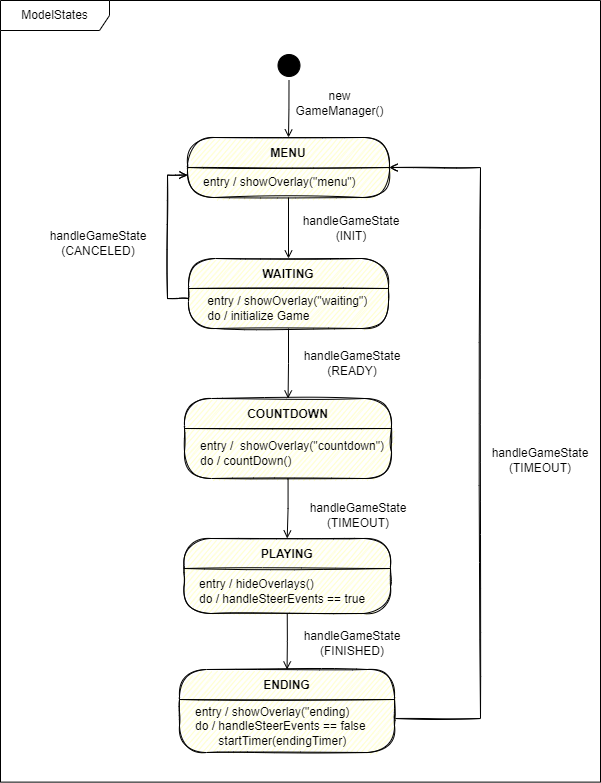

The diagram above was exported from draw.io. Its source (the exported page's mxGraphModel, read from the mxfile embedded in the PNG):
<mxGraphModel dx="3544" dy="1321" grid="1" gridSize="10" guides="1" tooltips="1" connect="1" arrows="1" fold="1" page="1" pageScale="1" pageWidth="827" pageHeight="1169" math="0" shadow="0">
  <root>
    <mxCell id="0" />
    <mxCell id="1" parent="0" />
    <mxCell id="2" value="ModelStates" style="shape=umlFrame;whiteSpace=wrap;html=1;sketch=0;fillColor=default;width=109;height=30;" vertex="1" parent="1">
      <mxGeometry x="1760" y="582" width="600" height="781.62" as="geometry" />
    </mxCell>
    <mxCell id="3" style="edgeStyle=orthogonalEdgeStyle;rounded=0;orthogonalLoop=1;jettySize=auto;html=1;exitX=0.5;exitY=1;exitDx=0;exitDy=0;strokeColor=#000000;endArrow=open;endFill=0;sketch=0;" edge="1" source="4" target="5" parent="1">
      <mxGeometry relative="1" as="geometry" />
    </mxCell>
    <mxCell id="4" value="" style="ellipse;html=1;shape=startState;fillColor=#000000;strokeColor=default;sketch=0;" vertex="1" parent="1">
      <mxGeometry x="2033.5" y="632" width="30" height="30" as="geometry" />
    </mxCell>
    <mxCell id="5" value="MENU" style="swimlane;fontStyle=1;align=center;verticalAlign=middle;childLayout=stackLayout;horizontal=1;startSize=30;horizontalStack=0;resizeParent=0;resizeLast=1;container=0;fontColor=#000000;collapsible=0;rounded=1;arcSize=30;strokeColor=default;fillColor=#ffffc0;swimlaneFillColor=#ffffc0;dropTarget=0;sketch=1;fillStyle=auto;" vertex="1" parent="1">
      <mxGeometry x="1947" y="719" width="202" height="60" as="geometry" />
    </mxCell>
    <mxCell id="6" value="&amp;nbsp; &amp;nbsp;entry / showOverlay(&quot;menu&quot;)" style="text;html=1;strokeColor=none;fillColor=none;align=left;verticalAlign=middle;spacingLeft=4;spacingRight=4;whiteSpace=wrap;overflow=hidden;rotatable=0;fontColor=#000000;sketch=0;" vertex="1" parent="5">
      <mxGeometry y="30" width="202" height="30" as="geometry" />
    </mxCell>
    <mxCell id="7" value="WAITING" style="swimlane;fontStyle=1;align=center;verticalAlign=middle;childLayout=stackLayout;horizontal=1;startSize=30;horizontalStack=0;resizeParent=0;resizeLast=1;container=0;fontColor=#000000;collapsible=0;rounded=1;arcSize=30;strokeColor=default;fillColor=#ffffc0;swimlaneFillColor=#ffffc0;dropTarget=0;sketch=1;" vertex="1" parent="1">
      <mxGeometry x="1948" y="840" width="200" height="70" as="geometry" />
    </mxCell>
    <mxCell id="8" value="&amp;nbsp; &amp;nbsp; entry / showOverlay(&quot;waiting&quot;)&lt;br&gt;&amp;nbsp; &amp;nbsp; do / initialize Game" style="text;html=1;strokeColor=none;fillColor=none;align=left;verticalAlign=middle;spacingLeft=4;spacingRight=4;whiteSpace=wrap;overflow=hidden;rotatable=0;fontColor=#000000;sketch=1;" vertex="1" parent="7">
      <mxGeometry y="30" width="200" height="40" as="geometry" />
    </mxCell>
    <mxCell id="9" value="PLAYING" style="swimlane;fontStyle=1;align=center;verticalAlign=middle;childLayout=stackLayout;horizontal=1;startSize=30;horizontalStack=0;resizeParent=0;resizeLast=1;container=0;fontColor=#000000;collapsible=0;rounded=1;arcSize=30;strokeColor=default;fillColor=#ffffc0;swimlaneFillColor=#ffffc0;dropTarget=0;sketch=1;" vertex="1" parent="1">
      <mxGeometry x="1943.5" y="1120" width="206.5" height="75" as="geometry" />
    </mxCell>
    <mxCell id="10" value="&amp;nbsp; &amp;nbsp;entry / hideOverlays()&lt;br&gt;&amp;nbsp; &amp;nbsp;do / handleSteerEvents == true" style="text;html=1;strokeColor=none;fillColor=none;align=left;verticalAlign=middle;spacingLeft=4;spacingRight=4;whiteSpace=wrap;overflow=hidden;rotatable=0;fontColor=#000000;sketch=0;" vertex="1" parent="9">
      <mxGeometry y="30" width="206.5" height="45" as="geometry" />
    </mxCell>
    <mxCell id="11" value="new GameManager()" style="text;html=1;strokeColor=none;fillColor=none;align=center;verticalAlign=middle;whiteSpace=wrap;rounded=0;sketch=0;" vertex="1" parent="1">
      <mxGeometry x="2061" y="670" width="77" height="30" as="geometry" />
    </mxCell>
    <mxCell id="12" style="edgeStyle=orthogonalEdgeStyle;rounded=0;orthogonalLoop=1;jettySize=auto;html=1;exitX=0;exitY=0.25;exitDx=0;exitDy=0;entryX=0;entryY=0.25;entryDx=0;entryDy=0;endArrow=open;endFill=0;sketch=1;" edge="1" source="8" target="6" parent="1">
      <mxGeometry relative="1" as="geometry" />
    </mxCell>
    <mxCell id="13" value="handleGameState&lt;br&gt;(CANCELED)" style="text;html=1;strokeColor=none;fillColor=none;align=center;verticalAlign=middle;whiteSpace=wrap;rounded=0;sketch=0;" vertex="1" parent="1">
      <mxGeometry x="1798" y="810" width="120" height="30" as="geometry" />
    </mxCell>
    <mxCell id="14" value="handleGameState&lt;br&gt;(FINISHED)" style="text;html=1;strokeColor=none;fillColor=none;align=center;verticalAlign=middle;whiteSpace=wrap;rounded=0;sketch=0;" vertex="1" parent="1">
      <mxGeometry x="2058" y="1210" width="108" height="30" as="geometry" />
    </mxCell>
    <mxCell id="15" style="edgeStyle=orthogonalEdgeStyle;rounded=0;orthogonalLoop=1;jettySize=auto;html=1;exitX=0.5;exitY=1;exitDx=0;exitDy=0;endArrow=open;endFill=0;sketch=0;" edge="1" source="10" target="24" parent="1">
      <mxGeometry relative="1" as="geometry">
        <mxPoint x="2049" y="1236" as="targetPoint" />
      </mxGeometry>
    </mxCell>
    <mxCell id="16" style="edgeStyle=orthogonalEdgeStyle;rounded=0;orthogonalLoop=1;jettySize=auto;html=1;entryX=0.5;entryY=0;entryDx=0;entryDy=0;strokeColor=#000000;endArrow=open;endFill=0;sketch=0;" edge="1" source="6" target="7" parent="1">
      <mxGeometry relative="1" as="geometry" />
    </mxCell>
    <mxCell id="17" value="handleGameState&lt;br&gt;(INIT)" style="text;html=1;strokeColor=none;fillColor=none;align=center;verticalAlign=middle;whiteSpace=wrap;rounded=0;sketch=0;" vertex="1" parent="1">
      <mxGeometry x="2082" y="795" width="58" height="30" as="geometry" />
    </mxCell>
    <mxCell id="18" value="COUNTDOWN" style="swimlane;fontStyle=1;align=center;verticalAlign=middle;childLayout=stackLayout;horizontal=1;startSize=30;horizontalStack=0;resizeParent=0;resizeLast=1;container=0;fontColor=#000000;collapsible=0;rounded=1;arcSize=30;strokeColor=default;fillColor=#ffffc0;swimlaneFillColor=#ffffc0;dropTarget=0;sketch=1;" vertex="1" parent="1">
      <mxGeometry x="1944" y="980" width="207" height="80" as="geometry" />
    </mxCell>
    <mxCell id="19" value="&amp;nbsp; &amp;nbsp;entry /&amp;nbsp; showOverlay(&quot;countdown&quot;)&lt;br&gt;&amp;nbsp; &amp;nbsp;do / countDown()" style="text;html=1;strokeColor=none;fillColor=none;align=left;verticalAlign=middle;spacingLeft=4;spacingRight=4;whiteSpace=wrap;overflow=hidden;rotatable=0;fontColor=#000000;sketch=0;" vertex="1" parent="18">
      <mxGeometry y="30" width="207" height="50" as="geometry" />
    </mxCell>
    <mxCell id="20" style="edgeStyle=orthogonalEdgeStyle;rounded=0;orthogonalLoop=1;jettySize=auto;html=1;strokeColor=default;fontSize=11;sketch=0;endArrow=open;endFill=0;" edge="1" source="8" target="18" parent="1">
      <mxGeometry relative="1" as="geometry" />
    </mxCell>
    <mxCell id="21" style="edgeStyle=orthogonalEdgeStyle;rounded=0;orthogonalLoop=1;jettySize=auto;html=1;strokeColor=default;fontSize=11;sketch=0;endArrow=open;endFill=0;" edge="1" source="19" target="9" parent="1">
      <mxGeometry relative="1" as="geometry" />
    </mxCell>
    <mxCell id="22" style="edgeStyle=orthogonalEdgeStyle;rounded=0;sketch=1;orthogonalLoop=1;jettySize=auto;html=1;strokeColor=#000000;endArrow=open;endFill=0;entryX=1;entryY=0.5;entryDx=0;entryDy=0;exitX=1;exitY=0.25;exitDx=0;exitDy=0;" edge="1" source="25" target="5" parent="1">
      <mxGeometry relative="1" as="geometry">
        <mxPoint x="2268" y="1400" as="targetPoint" />
        <Array as="points">
          <mxPoint x="2154" y="1300" />
          <mxPoint x="2240" y="1300" />
          <mxPoint x="2240" y="749" />
        </Array>
        <mxPoint x="2244" y="1418.25" as="sourcePoint" />
      </mxGeometry>
    </mxCell>
    <mxCell id="23" value="handleGameState&lt;br&gt;(READY)" style="text;html=1;strokeColor=none;fillColor=none;align=center;verticalAlign=middle;whiteSpace=wrap;rounded=0;sketch=0;" vertex="1" parent="1">
      <mxGeometry x="2052" y="930" width="120" height="30" as="geometry" />
    </mxCell>
    <mxCell id="24" value="ENDING" style="swimlane;fontStyle=1;align=center;verticalAlign=middle;childLayout=stackLayout;horizontal=1;startSize=30;horizontalStack=0;resizeParent=0;resizeLast=1;container=0;fontColor=#000000;collapsible=0;rounded=1;arcSize=30;strokeColor=default;fillColor=#ffffc0;swimlaneFillColor=#ffffc0;dropTarget=0;sketch=1;" vertex="1" parent="1">
      <mxGeometry x="1939" y="1251" width="215" height="83" as="geometry" />
    </mxCell>
    <mxCell id="25" value="&amp;nbsp; &amp;nbsp;entry / showOverlay(&quot;ending)&lt;br&gt;&amp;nbsp; &amp;nbsp;do / handleSteerEvents == false&lt;br&gt;&amp;nbsp; &amp;nbsp; &amp;nbsp; &amp;nbsp; &amp;nbsp; startTimer(endingTimer)" style="text;html=1;strokeColor=none;fillColor=none;align=left;verticalAlign=middle;spacingLeft=4;spacingRight=4;whiteSpace=wrap;overflow=hidden;rotatable=0;fontColor=#000000;sketch=0;" vertex="1" parent="24">
      <mxGeometry y="30" width="215" height="53" as="geometry" />
    </mxCell>
    <mxCell id="26" value="handleGameState&lt;br&gt;(TIMEOUT)" style="text;html=1;strokeColor=none;fillColor=none;align=center;verticalAlign=middle;whiteSpace=wrap;rounded=0;sketch=0;" vertex="1" parent="1">
      <mxGeometry x="2058" y="1082" width="120" height="30" as="geometry" />
    </mxCell>
    <mxCell id="27" value="handleGameState&lt;br&gt;(TIMEOUT)" style="text;html=1;strokeColor=none;fillColor=none;align=center;verticalAlign=middle;whiteSpace=wrap;rounded=0;sketch=0;" vertex="1" parent="1">
      <mxGeometry x="2240" y="1027" width="120" height="30" as="geometry" />
    </mxCell>
  </root>
</mxGraphModel>